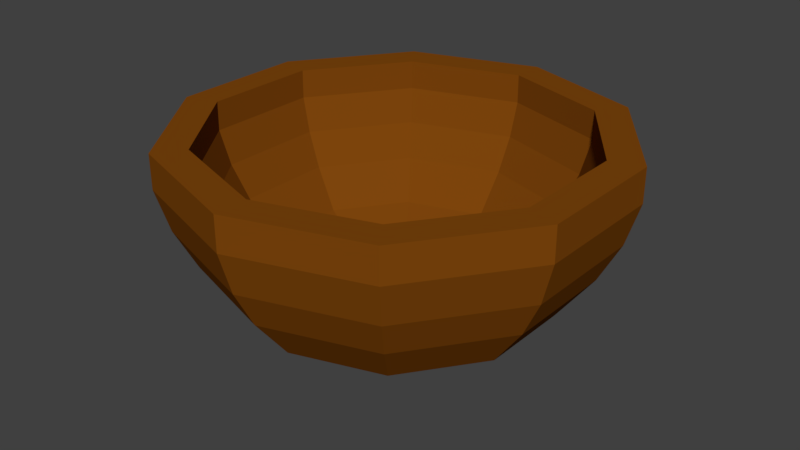 # Source: SM_WoodenBowl_001.blend  (saved by Blender 2.79.0; exported with 4.5.12 LTS)
import bpy
from mathutils import Matrix  # noqa: F401  (used for matrix-valued properties, if any)

bpy.ops.wm.read_factory_settings(use_empty=True)
scene = bpy.context.scene
scene.name = 'Scene'

# ---- collections
col_collection_1 = bpy.data.collections.new('Collection 1'); scene.collection.children.link(col_collection_1)

# ---- materials (node trees are filled in below, after node groups)
mat_wood = bpy.data.materials.new('Wood')
mat_wood.alpha_threshold = 0.0
mat_wood.use_transparent_shadow = False
mat_wood.diffuse_color = (0.2079, 0.06147, 0.004036, 1.0)
mat_wood.roughness = 0.5
mat_wood.line_color = (0.0, 0.0, 0.0, 1.0)

# ---- material node trees

# ---- world
world_world = bpy.data.worlds.new('World'); scene.world = world_world
world_world.color = (0.05088, 0.05088, 0.05088)
world_world.use_sun_shadow = False
world_world.sun_shadow_jitter_overblur = 0.0
world_world.cycles.sampling_method = 'MANUAL'

# ---- meshes
me_sphere = bpy.data.meshes.new('Sphere')
me_sphere.from_pydata([(-3.329e-10, 0.9808, 0.6998), (-1.546e-09, 0.6747, 0.14), (-0.5765, 0.7935, 0.8512), (0.5765, 0.7935, 0.6998), (0.543, 0.7474, 0.5122), (0.4887, 0.6727, 0.3393), (0.3966, 0.5459, 0.14), (0.2353, 0.3238, -2.98e-08), (-0.9328, 0.3031, 0.8512), (0.9328, 0.3031, 0.6998), (0.8787, 0.2855, 0.5122), (0.7908, 0.2569, 0.3393), (0.6417, 0.2085, 0.14), (0.3807, 0.1237, -2.98e-08), (-0.9328, -0.3031, 0.8512), (0.9328, -0.3031, 0.6998), (0.8787, -0.2855, 0.5122), (0.7908, -0.2569, 0.3393), (0.6417, -0.2085, 0.14), (0.3807, -0.1237, -2.98e-08), (-0.5765, -0.7935, 0.8512), (0.5765, -0.7935, 0.6998), (0.543, -0.7474, 0.5122), (0.4887, -0.6727, 0.3393), (0.3966, -0.5459, 0.14), (0.2353, -0.3238, -2.98e-08), (1.189e-07, -0.9808, 0.8512), (1.189e-07, -0.9808, 0.6998), (-3.329e-10, -0.9239, 0.5122), (-3.329e-10, -0.8315, 0.3393), (-1.546e-09, -0.6747, 0.14), (8.185e-08, -0.4002, -2.98e-08), (-4.036e-09, -1.206e-08, -2.98e-08), (0.5765, -0.7935, 0.8512), (-0.5765, -0.7935, 0.6998), (-0.543, -0.7474, 0.5122), (-0.4887, -0.6727, 0.3393), (-0.3966, -0.5459, 0.14), (-0.2353, -0.3238, -2.98e-08), (0.9328, -0.3031, 0.8512), (-0.9328, -0.3031, 0.6998), (-0.8787, -0.2855, 0.5122), (-0.7908, -0.2569, 0.3393), (-0.6417, -0.2085, 0.14), (-0.3807, -0.1237, -2.98e-08), (0.9328, 0.3031, 0.8512), (-0.9328, 0.3031, 0.6998), (-0.8787, 0.2855, 0.5122), (-0.7908, 0.2569, 0.3393), (-0.6417, 0.2085, 0.14), (-0.3807, 0.1237, -2.98e-08), (0.5765, 0.7935, 0.8512), (-0.5765, 0.7935, 0.6998), (-0.543, 0.7474, 0.5122), (-0.4887, 0.6727, 0.3393), (-0.3966, 0.5459, 0.14), (-0.2353, 0.3238, -2.98e-08), (-3.329e-10, 0.9808, 0.8512), (-1.195e-07, 0.9239, 0.5122), (-3.329e-10, 0.8315, 0.3393), (-8.992e-08, 0.4002, -2.98e-08), (-3.329e-10, 0.8323, 0.7212), (-1.546e-09, 0.5759, 0.2528), (-0.4883, 0.6721, 0.8512), (0.4892, 0.6734, 0.7212), (0.4613, 0.635, 0.5686), (0.4145, 0.5705, 0.4202), (0.3385, 0.4659, 0.2528), (0.2109, 0.2902, 0.1441), (-0.7901, 0.2567, 0.8512), (0.7916, 0.2572, 0.7212), (0.7465, 0.2425, 0.5686), (0.6706, 0.2179, 0.4202), (0.5477, 0.178, 0.2528), (0.3412, 0.1109, 0.1441), (-0.7901, -0.2567, 0.8512), (0.7916, -0.2572, 0.7212), (0.7465, -0.2425, 0.5686), (0.6706, -0.2179, 0.4202), (0.5477, -0.178, 0.2528), (0.3412, -0.1109, 0.1441), (-0.4883, -0.6721, 0.8512), (0.4892, -0.6734, 0.7212), (0.4613, -0.635, 0.5686), (0.4145, -0.5705, 0.4202), (0.3385, -0.4659, 0.2528), (0.2109, -0.2902, 0.1441), (1.189e-07, -0.8308, 0.8512), (1.189e-07, -0.8323, 0.7212), (-3.329e-10, -0.7849, 0.5686), (-3.329e-10, -0.7051, 0.4202), (-1.546e-09, -0.5759, 0.2528), (8.185e-08, -0.3587, 0.1441), (-4.036e-09, -1.206e-08, 0.15), (0.4883, -0.6721, 0.8512), (-0.4892, -0.6734, 0.7212), (-0.4613, -0.635, 0.5686), (-0.4145, -0.5705, 0.4202), (-0.3385, -0.4659, 0.2528), (-0.2109, -0.2902, 0.1441), (0.7901, -0.2567, 0.8512), (-0.7916, -0.2572, 0.7212), (-0.7465, -0.2425, 0.5686), (-0.6706, -0.2179, 0.4202), (-0.5477, -0.178, 0.2528), (-0.3412, -0.1109, 0.1441), (0.7901, 0.2567, 0.8512), (-0.7916, 0.2572, 0.7212), (-0.7465, 0.2425, 0.5686), (-0.6706, 0.2179, 0.4202), (-0.5477, 0.178, 0.2528), (-0.3412, 0.1109, 0.1441), (0.4883, 0.6721, 0.8512), (-0.4892, 0.6734, 0.7212), (-0.4613, 0.635, 0.5686), (-0.4145, 0.5705, 0.4202), (-0.3385, 0.4659, 0.2528), (-0.2109, 0.2902, 0.1441), (-3.329e-10, 0.8308, 0.8512), (-1.195e-07, 0.7849, 0.5686), (-3.329e-10, 0.7051, 0.4202), (-8.992e-08, 0.3587, 0.1441)], [], [(59, 58, 4, 5), (1, 59, 5, 6), (60, 1, 6, 7), (7, 13, 32), (27, 21, 33, 26), (58, 0, 3, 4), (46, 40, 14, 8), (4, 3, 9, 10), (5, 4, 10, 11), (6, 5, 11, 12), (7, 6, 12, 13), (13, 19, 32), (13, 12, 18, 19), (19, 25, 32), (3, 0, 57, 51), (10, 9, 15, 16), (11, 10, 16, 17), (12, 11, 17, 18), (16, 15, 21, 22), (17, 16, 22, 23), (18, 17, 23, 24), (19, 18, 24, 25), (25, 31, 32), (40, 34, 20, 14), (31, 38, 32), (21, 15, 39, 33), (22, 21, 27, 28), (23, 22, 28, 29), (24, 23, 29, 30), (25, 24, 30, 31), (29, 28, 35, 36), (30, 29, 36, 37), (31, 30, 37, 38), (38, 44, 32), (52, 46, 8, 2), (28, 27, 34, 35), (44, 50, 32), (0, 52, 2, 57), (35, 34, 40, 41), (36, 35, 41, 42), (37, 36, 42, 43), (38, 37, 43, 44), (42, 41, 47, 48), (43, 42, 48, 49), (44, 43, 49, 50), (50, 56, 32), (34, 27, 26, 20), (41, 40, 46, 47), (56, 60, 32), (9, 3, 51, 45), (47, 46, 52, 53), (48, 47, 53, 54), (49, 48, 54, 55), (50, 49, 55, 56), (55, 54, 59, 1), (56, 55, 1, 60), (60, 7, 32), (15, 9, 45, 39), (53, 52, 0, 58), (54, 53, 58, 59), (120, 66, 65, 119), (62, 67, 66, 120), (121, 68, 67, 62), (68, 93, 74), (88, 87, 94, 82), (119, 65, 64, 61), (107, 69, 75, 101), (65, 71, 70, 64), (66, 72, 71, 65), (67, 73, 72, 66), (68, 74, 73, 67), (74, 93, 80), (74, 80, 79, 73), (80, 93, 86), (64, 112, 118, 61), (71, 77, 76, 70), (72, 78, 77, 71), (73, 79, 78, 72), (77, 83, 82, 76), (78, 84, 83, 77), (79, 85, 84, 78), (80, 86, 85, 79), (86, 93, 92), (101, 75, 81, 95), (92, 93, 99), (82, 94, 100, 76), (83, 89, 88, 82), (84, 90, 89, 83), (85, 91, 90, 84), (86, 92, 91, 85), (90, 97, 96, 89), (91, 98, 97, 90), (92, 99, 98, 91), (99, 93, 105), (113, 63, 69, 107), (89, 96, 95, 88), (105, 93, 111), (61, 118, 63, 113), (96, 102, 101, 95), (97, 103, 102, 96), (98, 104, 103, 97), (99, 105, 104, 98), (103, 109, 108, 102), (104, 110, 109, 103), (105, 111, 110, 104), (111, 93, 117), (95, 81, 87, 88), (102, 108, 107, 101), (117, 93, 121), (70, 106, 112, 64), (108, 114, 113, 107), (109, 115, 114, 108), (110, 116, 115, 109), (111, 117, 116, 110), (116, 62, 120, 115), (117, 121, 62, 116), (121, 93, 68), (76, 100, 106, 70), (114, 119, 61, 113), (115, 120, 119, 114), (2, 8, 69, 63), (57, 2, 63, 118), (14, 20, 81, 75), (8, 14, 75, 69), (26, 33, 94, 87), (20, 26, 87, 81), (39, 45, 106, 100), (33, 39, 100, 94), (45, 51, 112, 106), (51, 57, 118, 112)])
me_sphere.materials.append(mat_wood)
me_sphere.use_remesh_preserve_volume = False
me_sphere.use_remesh_preserve_attributes = False
me_sphere.use_mirror_vertex_groups = False
me_sphere.update()

# ---- objects
ob_woodenbowl = bpy.data.objects.new('WoodenBowl', me_sphere)

# ---- transforms, parenting, visibility, modifiers, constraints
ob_woodenbowl.location = (0.0, 0.0, 0.0)
ob_woodenbowl.scale = (0.1018, 0.102, 0.1023)
ob_woodenbowl.lineart.crease_threshold = 0.0

# ---- collection membership
col_collection_1.objects.link(ob_woodenbowl)

# ---- scene / render settings (as saved in the file)
scene.frame_start = 1; scene.frame_end = 250; scene.frame_set(1)
scene.render.engine = 'BLENDER_EEVEE_NEXT'
scene.render.resolution_percentage = 50
scene.render.dither_intensity = 0.0
scene.cycles.use_denoising = False
scene.cycles.samples = 128
scene.cycles.sampling_pattern = 'TABULATED_SOBOL'
scene.cycles.use_adaptive_sampling = False
scene.cycles.use_light_tree = False
scene.cycles.blur_glossy = 0.0
scene.cycles.sample_clamp_indirect = 0.0
scene.view_settings.view_transform = 'Standard'
bpy.context.view_layer.update()

# ---- added for rendering (the .blend has no active camera and no usable light): camera, sun
cam_auto = bpy.data.cameras.new('AutoCamera')
cam_auto.lens = 50.0
cam_auto.sensor_width = 36.0
cam_auto.clip_end = 1000.0
ob_auto_camera = bpy.data.objects.new('AutoCamera', cam_auto)
scene.collection.objects.link(ob_auto_camera)
ob_auto_camera.location = (0.267647, -0.321176, 0.257654)
ob_auto_camera.rotation_euler = (1.09748, -7.21219e-08, 0.694738)
scene.camera = ob_auto_camera
light_auto_sun = bpy.data.lights.new('AutoSun', 'SUN')
light_auto_sun.energy = 3.0
light_auto_sun.angle = 0.0523599
ob_auto_sun = bpy.data.objects.new('AutoSun', light_auto_sun)
scene.collection.objects.link(ob_auto_sun)
ob_auto_sun.rotation_euler = (0.872665, 0.174533, 0.523599)
bpy.context.view_layer.update()
